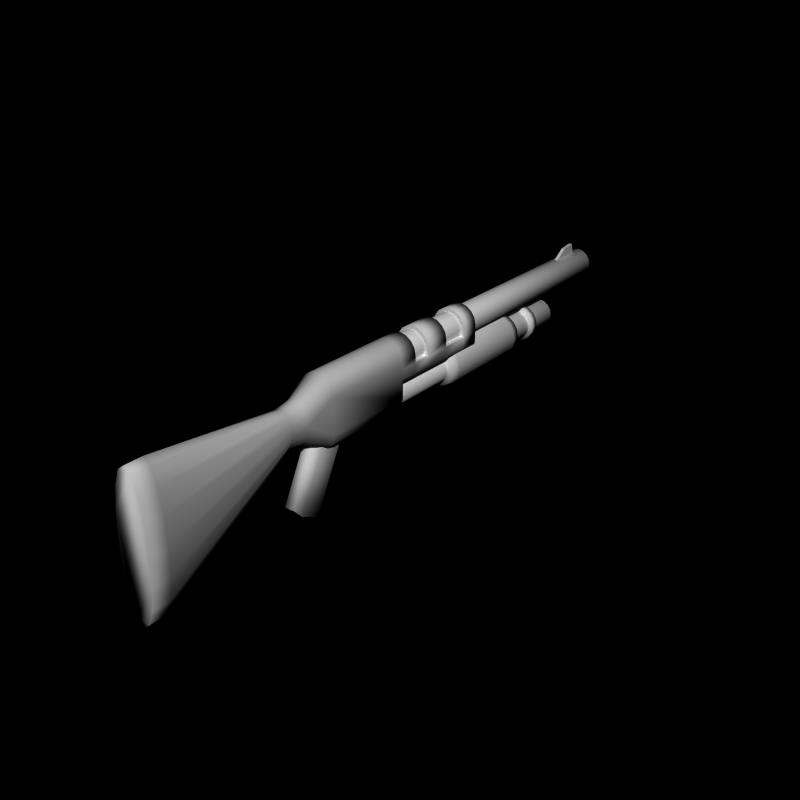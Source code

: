 # Source: pumpgun8.blend  (saved by Blender 2.66.0; exported with 4.5.12 LTS)
import bpy
from mathutils import Matrix  # noqa: F401  (used for matrix-valued properties, if any)

bpy.ops.wm.read_factory_settings(use_empty=True)
scene = bpy.context.scene
scene.name = 'Scene'

# ---- collections
col_collection_1 = bpy.data.collections.new('Collection 1'); scene.collection.children.link(col_collection_1)

# ---- world
world_world = bpy.data.worlds.new('World'); scene.world = world_world
world_world.color = (0.0, 0.0, 0.0)
world_world.use_sun_shadow = False
world_world.sun_shadow_jitter_overblur = 0.0
world_world.cycles.sampling_method = 'MANUAL'
world_world.cycles.sample_map_resolution = 256

# ---- meshes
me_weapon_pumpgun = bpy.data.meshes.new('Weapon_Pumpgun')
me_weapon_pumpgun.from_pydata([(-0.05, 7.0, 0.3), (-0.05, 8.0, 0.3), (0.05, 8.0, 0.3), (0.05, 7.0, 0.3), (-0.05, 7.5, 0.65), (-0.05, 7.9, 0.7), (0.05, 7.9, 0.7), (0.05, 7.5, 0.65), (0.0, 5.5, -0.5), (0.0, 5.25, -0.5), (0.1913, 5.5, -0.5381), (0.1913, 5.25, -0.5381), (0.3536, 5.5, -0.6465), (0.3536, 5.25, -0.6465), (0.4619, 5.5, -0.8087), (0.4619, 5.25, -0.8087), (0.5, 5.5, -1.0), (0.5, 5.25, -1.0), (0.4619, 5.5, -1.191), (0.4619, 5.25, -1.191), (0.3536, 5.5, -1.354), (0.3536, 5.25, -1.354), (0.1913, 5.5, -1.462), (0.1913, 5.25, -1.462), (-1.629e-07, 5.5, -1.5), (-1.629e-07, 5.25, -1.5), (-0.1913, 5.5, -1.462), (-0.1913, 5.25, -1.462), (-0.3536, 5.5, -1.354), (-0.3536, 5.25, -1.354), (-0.4619, 5.5, -1.191), (-0.4619, 5.25, -1.191), (-0.5, 5.5, -1.0), (-0.5, 5.25, -1.0), (-0.4619, 5.5, -0.8087), (-0.4619, 5.25, -0.8087), (-0.3536, 5.5, -0.6464), (-0.3536, 5.25, -0.6465), (-0.1913, 5.5, -0.5381), (-0.1913, 5.25, -0.5381), (3.576e-09, 4.5, -0.46), (3.576e-09, 1.5, -0.46), (0.2066, 4.5, -0.5011), (0.2066, 1.5, -0.5011), (0.3818, 4.5, -0.6182), (0.3818, 1.5, -0.6182), (0.4989, 4.5, -0.7934), (0.4989, 1.5, -0.7934), (0.54, 4.5, -1.0), (0.54, 1.5, -1.0), (0.4989, 4.5, -1.207), (0.4989, 1.5, -1.207), (0.3818, 4.5, -1.382), (0.3818, 1.5, -1.382), (0.2066, 4.5, -1.499), (0.2066, 1.5, -1.499), (-1.724e-07, 4.5, -1.54), (-1.724e-07, 1.5, -1.54), (-0.2066, 4.5, -1.499), (-0.2066, 1.5, -1.499), (-0.3818, 4.5, -1.382), (-0.3818, 1.5, -1.382), (-0.4989, 4.5, -1.207), (-0.4989, 1.5, -1.207), (-0.54, 4.5, -1.0), (-0.54, 1.5, -1.0), (-0.4989, 4.5, -0.7934), (-0.4989, 1.5, -0.7934), (-0.3818, 4.5, -0.6182), (-0.3818, 1.5, -0.6182), (-0.2066, 4.5, -0.5011), (-0.2066, 1.5, -0.5011), (0.0, 1.75, -0.4), (0.2296, 1.75, -0.4457), (0.4243, 1.75, -0.5757), (0.5543, 1.75, -0.7704), (0.6, 1.75, -1.0), (0.5543, 1.75, -1.23), (0.4243, 1.75, -1.424), (0.2296, 1.75, -1.554), (-1.955e-07, 1.75, -1.6), (-0.2296, 1.75, -1.554), (-0.4243, 1.75, -1.424), (-0.5543, 1.75, -1.23), (-0.6, 1.75, -1.0), (-0.5543, 1.75, -0.7704), (-0.4243, 1.75, -0.5757), (-0.2296, 1.75, -0.4457), (0.2296, 4.25, -0.4457), (0.4243, 4.25, -0.5757), (0.5543, 4.25, -0.7704), (0.6, 4.25, -1.0), (0.5543, 4.25, -1.23), (0.4243, 4.25, -1.424), (0.2296, 4.25, -1.554), (-1.955e-07, 4.25, -1.6), (-0.2296, 4.25, -1.554), (-0.4243, 4.25, -1.424), (-0.5543, 4.25, -1.23), (-0.6, 4.25, -1.0), (-0.5543, 4.25, -0.7704), (-0.4243, 4.25, -0.5757), (-0.2296, 4.25, -0.4457), (0.0, 4.25, -0.4), (0.0, 6.4, -0.6), (0.0, -0.5, -0.6), (0.1531, 6.4, -0.6305), (0.1531, -0.5, -0.6305), (0.2828, 6.4, -0.7172), (0.2828, -0.5, -0.7172), (0.3696, 6.4, -0.8469), (0.3696, -0.5, -0.8469), (0.4, 6.4, -1.0), (0.4, -0.5, -1.0), (0.3696, 6.4, -1.153), (0.3696, -0.5, -1.153), (0.2828, 6.4, -1.283), (0.2828, -0.5, -1.283), (0.1531, 6.4, -1.37), (0.1531, -0.5, -1.37), (-1.303e-07, 6.4, -1.4), (-1.303e-07, -0.5, -1.4), (-0.1531, 6.4, -1.37), (-0.1531, -0.5, -1.37), (-0.2828, 6.4, -1.283), (-0.2828, -0.5, -1.283), (-0.3696, 6.4, -1.153), (-0.3696, -0.5, -1.153), (-0.4, 6.4, -1.0), (-0.4, -0.5, -1.0), (-0.3696, 6.4, -0.8469), (-0.3696, -0.5, -0.8469), (-0.2828, 6.4, -0.7172), (-0.2828, -0.5, -0.7172), (-0.1531, 6.4, -0.6305), (-0.1531, -0.5, -0.6305), (2.593e-09, 6.5, -0.676), (0.124, 6.5, -0.7007), (0.2291, 6.5, -0.7709), (0.2993, 6.5, -0.876), (0.324, 6.5, -1.0), (0.2993, 6.5, -1.124), (0.2291, 6.5, -1.229), (0.124, 6.5, -1.299), (-1.03e-07, 6.5, -1.324), (-0.124, 6.5, -1.299), (-0.2291, 6.5, -1.229), (-0.2993, 6.5, -1.124), (-0.324, 6.5, -1.0), (-0.2993, 6.5, -0.876), (-0.2291, 6.5, -0.7709), (-0.124, 6.5, -0.7007), (-1.431e-07, -3.75, 0.09999), (0.0, -8.0, 0.5), (0.1531, -3.75, 0.05432), (0.1913, -8.0, 0.3478), (0.2828, -3.75, -0.07574), (0.3536, -8.0, -0.08579), (0.3696, -3.75, -0.2704), (0.4619, -8.0, -0.7346), (0.4, -3.75, -0.5), (0.5, -8.0, -1.5), (0.3696, -3.75, -0.7296), (0.4619, -8.0, -2.265), (0.2828, -3.75, -0.9243), (0.3536, -8.0, -2.914), (0.1531, -3.75, -1.054), (0.1913, -8.0, -3.348), (-2.734e-07, -3.75, -1.1), (-1.629e-07, -8.0, -3.5), (-0.1531, -3.75, -1.054), (-0.1913, -8.0, -3.348), (-0.2828, -3.75, -0.9243), (-0.3536, -8.0, -2.914), (-0.3696, -3.75, -0.7296), (-0.4619, -8.0, -2.265), (-0.4, -3.75, -0.5), (-0.5, -8.0, -1.5), (-0.3696, -3.75, -0.2704), (-0.4619, -8.0, -0.7346), (-0.2828, -3.75, -0.07574), (-0.3536, -8.0, -0.08579), (-0.1531, -3.75, 0.05432), (-0.1913, -8.0, 0.3478), (0.0, -4.25, -4.053e-06), (0.1531, -4.25, -0.03806), (0.2828, -4.25, -0.1465), (0.3696, -4.25, -0.3087), (0.4, -4.25, -0.5), (0.3696, -4.25, -0.6913), (0.2828, -4.25, -0.8536), (0.1531, -4.25, -0.9619), (-1.303e-07, -4.25, -1.0), (-0.1531, -4.25, -0.9619), (-0.2828, -4.25, -0.8536), (-0.3696, -4.25, -0.6913), (-0.4, -4.25, -0.5), (-0.3696, -4.25, -0.3087), (-0.2828, -4.25, -0.1464), (-0.1531, -4.25, -0.03806), (-1.529e-13, -8.5, 0.5), (0.1913, -8.5, 0.3478), (0.3536, -8.5, -0.08579), (0.4619, -8.5, -0.7346), (0.5, -8.5, -1.5), (0.4619, -8.5, -2.265), (0.3536, -8.5, -2.914), (0.1913, -8.5, -3.348), (-1.629e-07, -8.5, -3.5), (-0.1913, -8.5, -3.348), (-0.3536, -8.5, -2.914), (-0.4619, -8.5, -2.265), (-0.5, -8.5, -1.5), (-0.4619, -8.5, -0.7346), (-0.3536, -8.5, -0.08579), (-0.1913, -8.5, 0.3478), (0.0, -0.5, 0.5), (0.0, -3.0, 0.5), (0.1913, -0.5, 0.4619), (0.1913, -3.0, 0.4619), (0.3536, -0.5, 0.3535), (0.3536, -3.0, 0.3535), (0.4619, -0.5, 0.1913), (0.4619, -3.0, 0.1913), (0.5, -0.5, -3.837e-06), (0.5, -3.0, -4.156e-06), (0.5, -0.5, -1.0), (0.5, -3.0, -1.0), (0.45, -0.5, -1.25), (0.45, -3.0, -1.25), (0.25, -0.5, -1.45), (0.25, -3.0, -1.45), (-1.629e-07, -0.5, -1.5), (-1.629e-07, -3.0, -1.5), (-0.25, -0.5, -1.45), (-0.25, -3.0, -1.45), (-0.45, -0.5, -1.25), (-0.45, -3.0, -1.25), (-0.5, -0.5, -1.0), (-0.5, -3.0, -1.0), (-0.5, -0.5, -3.392e-06), (-0.5, -3.0, -3.711e-06), (-0.4619, -0.5, 0.1913), (-0.4619, -3.0, 0.1913), (-0.3536, -0.5, 0.3535), (-0.3536, -3.0, 0.3535), (-0.1913, -0.5, 0.4619), (-0.1913, -3.0, 0.4619), (0.0, 2.5, 0.5), (0.1913, 2.5, 0.4619), (0.3536, 2.5, 0.3535), (0.4619, 2.5, 0.1913), (0.5, 2.5, -3.517e-06), (0.5, 2.5, -0.1913), (0.5, -0.5, -0.1913), (0.5, 2.5, -0.5), (0.5, -0.5, -0.5), (0.3536, 2.5, -0.65), (0.3536, -0.5, -0.65), (-1.629e-07, 2.5, -0.5), (-1.629e-07, -0.5, -0.5), (-0.3536, 2.5, -0.65), (-0.3536, -0.5, -0.65), (-0.5, 2.5, -0.5), (-0.5, -0.5, -0.5), (-0.5, 2.5, -0.1913), (-0.5, -0.5, -0.1913), (-0.5, 2.5, -3.072e-06), (-0.4619, 2.5, 0.1913), (-0.3536, 2.5, 0.3536), (-0.1913, 2.5, 0.4619), (0.0, 0.5, 0.5), (0.1913, 0.5, 0.4619), (0.3536, 0.5, 0.3535), (0.4619, 0.5, 0.1913), (0.5, 0.5, -3.837e-06), (0.5, 0.5, -0.1913), (0.5, 0.5, -0.5), (0.3536, 0.5, -0.65), (-1.629e-07, 0.5, -0.5), (-0.3536, 0.5, -0.65), (-0.5, 0.5, -0.5), (-0.5, 0.5, -0.1913), (-0.5, 0.5, -3.392e-06), (-0.4619, 0.5, 0.1913), (-0.3536, 0.5, 0.3535), (-0.1913, 0.5, 0.4619), (0.0, -3.099e-06, 0.5), (0.1913, -3.099e-06, 0.4619), (0.3536, -1.192e-06, 0.3535), (0.4619, 7.153e-07, 0.1913), (0.5, 2.623e-06, -3.996e-06), (0.5, 4.53e-06, -0.1913), (0.5, 6.437e-06, -0.5), (0.3536, 8.345e-06, -0.65), (-1.629e-07, 8.345e-06, -0.5), (-0.3536, 8.345e-06, -0.65), (-0.5, 5.96e-06, -0.5), (-0.5, 4.53e-06, -0.1913), (-0.5, 2.623e-06, -3.551e-06), (-0.4619, 7.153e-07, 0.1913), (-0.3536, -1.192e-06, 0.3535), (-0.1913, -3.099e-06, 0.4619), (0.1913, 2.0, 0.4619), (0.3536, 2.0, 0.3535), (0.4619, 2.0, 0.1913), (0.5, 2.0, -3.677e-06), (0.5, 2.0, -0.1913), (0.5, 2.0, -0.5), (0.3536, 2.0, -0.65), (-1.629e-07, 2.0, -0.5), (-0.3536, 2.0, -0.65), (-0.5, 2.0, -0.5), (-0.5, 2.0, -0.1913), (-0.5, 2.0, -3.232e-06), (-0.4619, 2.0, 0.1913), (-0.3536, 2.0, 0.3536), (-0.1913, 2.0, 0.4619), (0.0, 2.0, 0.5), (0.1913, 1.25, 0.4619), (0.3536, 1.25, 0.3535), (0.4619, 1.25, 0.1913), (0.5, 1.25, -3.757e-06), (0.5, 1.25, -0.1913), (0.5, 1.25, -0.5), (0.3536, 1.25, -0.65), (-1.629e-07, 1.25, -0.5), (-0.3536, 1.25, -0.65), (-0.5, 1.25, -0.5), (-0.5, 1.25, -0.1913), (-0.5, 1.25, -3.312e-06), (-0.4619, 1.25, 0.1913), (-0.3536, 1.25, 0.3536), (-0.1913, 1.25, 0.4619), (0.0, 1.25, 0.5), (0.0, 8.4, 0.4), (0.0, -0.5, 0.4), (0.1531, 8.4, 0.3695), (0.1531, -0.5, 0.3695), (0.2828, 8.4, 0.2828), (0.2828, -0.5, 0.2828), (0.3696, 8.4, 0.1531), (0.3696, -0.5, 0.1531), (0.4, 8.4, -3.588e-06), (0.4, -0.5, -4.1e-06), (0.3696, 8.4, -0.1531), (0.3696, -0.5, -0.1531), (0.2828, 8.4, -0.2828), (0.2828, -0.5, -0.2828), (0.1531, 8.4, -0.3696), (0.1531, -0.5, -0.3696), (-1.303e-07, 8.4, -0.4), (-1.303e-07, -0.5, -0.4), (-0.1531, 8.4, -0.3696), (-0.1531, -0.5, -0.3696), (-0.2828, 8.4, -0.2828), (-0.2828, -0.5, -0.2828), (-0.3696, 8.4, -0.1531), (-0.3696, -0.5, -0.1531), (-0.4, 8.4, -3.232e-06), (-0.4, -0.5, -3.744e-06), (-0.3696, 8.4, 0.1531), (-0.3696, -0.5, 0.1531), (-0.2828, 8.4, 0.2828), (-0.2828, -0.5, 0.2828), (-0.1531, 8.4, 0.3695), (-0.1531, -0.5, 0.3695), (7.153e-09, 8.5, 0.28), (0.1072, 8.5, 0.2587), (0.198, 8.5, 0.198), (0.2587, 8.5, 0.1072), (0.28, 8.5, -8.45e-07), (0.2587, 8.5, -0.1072), (0.198, 8.5, -0.198), (0.1072, 8.5, -0.2587), (-8.408e-08, 8.5, -0.28), (-0.1072, 8.5, -0.2587), (-0.198, 8.5, -0.198), (-0.2587, 8.5, -0.1072), (-0.28, 8.5, -5.957e-07), (-0.2587, 8.5, 0.1072), (-0.198, 8.5, 0.198), (-0.1072, 8.5, 0.2587), (2.384e-08, 7.5, 3.231e-06), (0.14, -3.189, -3.124), (0.14, -2.365, -1.412), (0.28, -3.412, -3.127), (0.28, -2.546, -1.325), (0.28, -3.953, -2.867), (0.28, -3.086, -1.065), (0.14, -4.09, -2.691), (0.14, -3.266, -0.9783), (-0.14, -4.09, -2.691), (-0.14, -3.266, -0.9783), (-0.28, -3.953, -2.867), (-0.28, -3.086, -1.065), (-0.28, -3.412, -3.127), (-0.28, -2.546, -1.325), (-0.14, -3.19, -3.124), (-0.14, -2.366, -1.411)], [], [(4, 5, 1, 0), (5, 6, 2, 1), (6, 7, 3, 2), (7, 4, 0, 3), (0, 1, 2, 3), (7, 6, 5, 4), (8, 10, 12, 14, 16, 18, 20, 22, 24, 26, 28, 30, 32, 34, 36, 38), (30, 31, 33, 32), (14, 15, 17, 16), (10, 11, 13, 12), (28, 29, 31, 30), (18, 19, 21, 20), (22, 23, 25, 24), (9, 39, 37, 35, 33, 31, 29, 27, 25, 23, 21, 19, 17, 15, 13, 11), (16, 17, 19, 18), (32, 33, 35, 34), (12, 13, 15, 14), (8, 9, 11, 10), (26, 27, 29, 28), (20, 21, 23, 22), (36, 37, 39, 38), (38, 39, 9, 8), (34, 35, 37, 36), (24, 25, 27, 26), (40, 42, 44, 46, 48, 50, 52, 54, 56, 58, 60, 62, 64, 66, 68, 70), (83, 63, 65, 84), (75, 47, 49, 76), (73, 43, 45, 74), (82, 61, 63, 83), (77, 51, 53, 78), (79, 55, 57, 80), (41, 71, 69, 67, 65, 63, 61, 59, 57, 55, 53, 51, 49, 47, 45, 43), (76, 49, 51, 77), (84, 65, 67, 85), (74, 45, 47, 75), (72, 41, 43, 73), (81, 59, 61, 82), (78, 53, 55, 79), (86, 69, 71, 87), (87, 71, 41, 72), (85, 67, 69, 86), (80, 57, 59, 81), (98, 83, 84, 99), (90, 75, 76, 91), (88, 73, 74, 89), (97, 82, 83, 98), (92, 77, 78, 93), (94, 79, 80, 95), (91, 76, 77, 92), (99, 84, 85, 100), (89, 74, 75, 90), (103, 72, 73, 88), (96, 81, 82, 97), (93, 78, 79, 94), (101, 86, 87, 102), (102, 87, 72, 103), (100, 85, 86, 101), (95, 80, 81, 96), (62, 98, 99, 64), (46, 90, 91, 48), (42, 88, 89, 44), (60, 97, 98, 62), (50, 92, 93, 52), (54, 94, 95, 56), (48, 91, 92, 50), (64, 99, 100, 66), (44, 89, 90, 46), (40, 103, 88, 42), (58, 96, 97, 60), (52, 93, 94, 54), (68, 101, 102, 70), (70, 102, 103, 40), (66, 100, 101, 68), (56, 95, 96, 58), (126, 128, 148, 147), (126, 127, 129, 128), (110, 111, 113, 112), (106, 107, 109, 108), (124, 125, 127, 126), (114, 115, 117, 116), (118, 119, 121, 120), (105, 135, 133, 131, 129, 127, 125, 123, 121, 119, 117, 115, 113, 111, 109, 107), (112, 113, 115, 114), (128, 129, 131, 130), (108, 109, 111, 110), (104, 105, 107, 106), (122, 123, 125, 124), (116, 117, 119, 118), (132, 133, 135, 134), (134, 135, 105, 104), (130, 131, 133, 132), (120, 121, 123, 122), (136, 137, 138, 139, 140, 141, 142, 143, 144, 145, 146, 147, 148, 149, 150, 151), (122, 124, 146, 145), (118, 120, 144, 143), (114, 116, 142, 141), (104, 106, 137, 136), (110, 112, 140, 139), (132, 134, 151, 150), (106, 108, 138, 137), (124, 126, 147, 146), (120, 122, 145, 144), (116, 118, 143, 142), (112, 114, 141, 140), (134, 104, 136, 151), (108, 110, 139, 138), (128, 130, 149, 148), (130, 132, 150, 149), (195, 175, 177, 196), (187, 159, 161, 188), (185, 155, 157, 186), (194, 173, 175, 195), (189, 163, 165, 190), (191, 167, 169, 192), (153, 183, 215, 200), (188, 161, 163, 189), (196, 177, 179, 197), (186, 157, 159, 187), (184, 153, 155, 185), (193, 171, 173, 194), (190, 165, 167, 191), (198, 181, 183, 199), (199, 183, 153, 184), (197, 179, 181, 198), (192, 169, 171, 193), (174, 195, 196, 176), (158, 187, 188, 160), (154, 185, 186, 156), (172, 194, 195, 174), (162, 189, 190, 164), (166, 191, 192, 168), (160, 188, 189, 162), (176, 196, 197, 178), (156, 186, 187, 158), (152, 184, 185, 154), (170, 193, 194, 172), (164, 190, 191, 166), (180, 198, 199, 182), (182, 199, 184, 152), (178, 197, 198, 180), (168, 192, 193, 170), (200, 215, 214, 213, 212, 211, 210, 209, 208, 207, 206, 205, 204, 203, 202, 201), (159, 157, 202, 203), (169, 167, 207, 208), (173, 171, 209, 210), (165, 163, 205, 206), (171, 169, 208, 209), (161, 159, 203, 204), (183, 181, 214, 215), (179, 177, 212, 213), (155, 153, 200, 201), (163, 161, 204, 205), (175, 173, 210, 211), (167, 165, 206, 207), (157, 155, 201, 202), (181, 179, 213, 214), (177, 175, 211, 212), (264, 262, 238), (226, 258, 256), (222, 223, 225, 224), (218, 219, 221, 220), (236, 237, 239, 238), (226, 227, 229, 228), (230, 231, 233, 232), (219, 217, 152, 154), (238, 239, 241, 240, 264), (240, 241, 243, 242), (220, 221, 223, 222), (216, 217, 219, 218), (234, 235, 237, 236), (228, 229, 231, 230), (244, 245, 247, 246), (246, 247, 217, 216), (242, 243, 245, 244), (232, 233, 235, 234), (227, 225, 160, 162), (239, 237, 172, 174), (231, 229, 164, 166), (225, 223, 158, 160), (245, 243, 178, 180), (241, 239, 174, 176), (223, 221, 156, 158), (217, 247, 182, 152), (229, 227, 162, 164), (235, 233, 168, 170), (233, 231, 166, 168), (247, 245, 180, 182), (243, 241, 176, 178), (248, 249, 250, 251, 252, 253, 255, 257, 259, 261, 263, 265, 267, 268, 269, 270), (290, 222, 224, 291), (288, 218, 220, 289), (297, 264, 266, 298), (292, 254, 256, 293), (294, 258, 260, 295), (300, 242, 244, 301), (299, 240, 242, 300), (289, 220, 222, 290), (298, 266, 240, 299), (296, 262, 264, 297), (293, 256, 258, 294), (301, 244, 246, 302), (302, 246, 216, 287), (295, 260, 262, 296), (329, 282, 283, 330), (321, 274, 275, 322), (319, 272, 273, 320), (328, 281, 282, 329), (323, 276, 277, 324), (325, 278, 279, 326), (322, 275, 276, 323), (330, 283, 284, 331), (320, 273, 274, 321), (334, 271, 272, 319), (327, 280, 281, 328), (324, 277, 278, 325), (332, 285, 286, 333), (333, 286, 271, 334), (331, 284, 285, 332), (326, 279, 280, 327), (281, 297, 298, 282), (276, 292, 293, 277), (278, 294, 295, 279), (280, 296, 297, 281), (277, 293, 294, 278), (279, 295, 296, 280), (265, 313, 314, 267), (251, 305, 306, 252), (249, 303, 304, 250), (263, 312, 313, 265), (253, 307, 308, 255), (257, 309, 310, 259), (252, 306, 307, 253), (267, 314, 315, 268), (250, 304, 305, 251), (248, 318, 303, 249), (261, 311, 312, 263), (255, 308, 309, 257), (269, 316, 317, 270), (270, 317, 318, 248), (268, 315, 316, 269), (259, 310, 311, 261), (312, 328, 329, 313), (307, 323, 324, 308), (309, 325, 326, 310), (311, 327, 328, 312), (308, 324, 325, 309), (310, 326, 327, 311), (292, 298, 299, 300, 301, 302, 287, 288, 289, 290, 291), (282, 276, 275, 274, 273, 272, 271, 286, 285, 284, 283), (323, 329, 330, 331, 332, 333, 334, 319, 320, 321, 322), (313, 307, 306, 305, 304, 303, 318, 317, 316, 315, 314), (298, 292, 276, 282), (329, 323, 307, 313), (287, 216, 218, 288), (291, 224, 254, 292), (224, 225, 227, 226, 256), (258, 226, 228, 230, 232, 234, 236, 238, 262, 260), (221, 219, 154, 156), (237, 235, 170, 172), (357, 359, 379, 378), (357, 358, 360, 359), (341, 342, 344, 343), (337, 338, 340, 339), (355, 356, 358, 357), (345, 346, 348, 347), (349, 350, 352, 351), (336, 366, 364, 362, 360, 358, 356, 354, 352, 350, 348, 346, 344, 342, 340, 338), (343, 344, 346, 345), (359, 360, 362, 361), (339, 340, 342, 341), (335, 336, 338, 337), (353, 354, 356, 355), (347, 348, 350, 349), (363, 364, 366, 365), (365, 366, 336, 335), (361, 362, 364, 363), (351, 352, 354, 353), (353, 355, 377, 376), (349, 351, 375, 374), (345, 347, 373, 372), (335, 337, 368, 367), (341, 343, 371, 370), (363, 365, 382, 381), (337, 339, 369, 368), (355, 357, 378, 377), (351, 353, 376, 375), (347, 349, 374, 373), (343, 345, 372, 371), (365, 335, 367, 382), (339, 341, 370, 369), (359, 361, 380, 379), (361, 363, 381, 380), (381, 382, 383), (374, 375, 383), (368, 369, 383), (382, 367, 383), (375, 376, 383), (369, 370, 383), (367, 368, 383), (376, 377, 383), (370, 371, 383), (379, 380, 383), (377, 378, 383), (371, 372, 383), (378, 379, 383), (372, 373, 383), (380, 381, 383), (373, 374, 383), (385, 399, 397, 395, 393, 391, 389, 387), (394, 395, 397, 396), (392, 393, 395, 394), (384, 386, 388, 390, 392, 394, 396, 398), (396, 397, 399, 398), (388, 389, 391, 390), (384, 385, 387, 386), (390, 391, 393, 392), (386, 387, 389, 388), (398, 399, 385, 384)])
me_weapon_pumpgun.polygons.foreach_set('use_smooth', [0, 0, 0, 0, 0, 0, 1, 1, 1, 1, 1, 1, 1, 1, 1, 1, 1, 1, 1, 1, 1, 1, 1, 1, 1, 1, 1, 1, 1, 1, 1, 1, 1, 1, 1, 1, 1, 1, 1, 1, 1, 1, 1, 1, 1, 1, 1, 1, 1, 1, 1, 1, 1, 1, 1, 1, 1, 1, 1, 1, 1, 1, 1, 1, 1, 1, 1, 1, 1, 1, 1, 1, 1, 1, 1, 1, 1, 1, 1, 1, 1, 1, 1, 1, 1, 1, 1, 1, 1, 1, 1, 1, 1, 1, 1, 1, 1, 1, 1, 1, 1, 1, 1, 1, 1, 1, 1, 1, 1, 1, 1, 1, 1, 1, 1, 1, 1, 1, 1, 1, 1, 1, 1, 1, 1, 1, 1, 1, 1, 1, 1, 1, 1, 1, 1, 1, 1, 1, 1, 1, 1, 1, 1, 1, 1, 1, 1, 1, 1, 1, 1, 1, 1, 1, 1, 1, 1, 1, 1, 1, 1, 1, 1, 1, 1, 1, 1, 1, 1, 1, 1, 1, 1, 1, 1, 1, 1, 1, 1, 1, 1, 1, 1, 1, 1, 1, 1, 1, 1, 1, 1, 1, 1, 1, 1, 1, 1, 1, 1, 1, 1, 1, 1, 1, 1, 1, 1, 1, 1, 1, 1, 1, 1, 1, 1, 1, 1, 1, 1, 1, 1, 1, 1, 1, 1, 1, 1, 1, 1, 1, 1, 1, 1, 1, 1, 1, 1, 1, 1, 1, 1, 1, 1, 1, 1, 1, 1, 0, 0, 0, 0, 0, 0, 1, 1, 1, 1, 1, 1, 1, 1, 1, 1, 1, 1, 1, 1, 1, 1, 1, 1, 1, 1, 1, 1, 1, 1, 1, 1, 1, 1, 1, 1, 1, 1, 1, 1, 1, 1, 1, 1, 1, 1, 1, 1, 1, 1, 1, 1, 1, 1, 1, 1, 1, 1, 1, 1, 1, 1, 1, 1, 1, 1, 1, 1, 1, 1, 1])
me_weapon_pumpgun.use_remesh_preserve_volume = False
me_weapon_pumpgun.use_remesh_preserve_attributes = False
me_weapon_pumpgun.use_mirror_vertex_groups = False
me_weapon_pumpgun.update()
arm_weapon = bpy.data.armatures.new('Weapon')  # bones are not reproduced

# ---- objects
ob_armature_pumpgun = bpy.data.objects.new('Armature_Pumpgun', arm_weapon)
ob_weapon_pumpgun = bpy.data.objects.new('Weapon_Pumpgun', me_weapon_pumpgun)

# ---- transforms, parenting, visibility, modifiers, constraints
ob_armature_pumpgun.location = (0.0, 0.0, 0.0)
ob_armature_pumpgun.lineart.crease_threshold = 0.0
ob_weapon_pumpgun.parent = ob_armature_pumpgun
ob_weapon_pumpgun.location = (0.0, 0.0, 0.0)
ob_weapon_pumpgun.lineart.crease_threshold = 0.0
_vg = ob_weapon_pumpgun.vertex_groups.new(name='Base')
_vg.add([0, 1, 2, 3, 4, 5, 6, 7, 8, 9, 10, 11, 12, 13, 14, 15, 16, 17, 18, 19, 20, 21, 22, 23, 24, 25, 26, 27, 28, 29, 30, 31, 32, 33, 34, 35, 36, 37, 38, 39, 40, 41, 42, 43, 44, 45, 46, 47, 48, 49, 50, 51, 52, 53, 54, 55, 56, 57, 58, 59, 60, 61, 62, 63, 64, 65, 66, 67, 68, 69, 70, 71, 72, 73, 74, 75, 76, 77, 78, 79, 80, 81, 82, 83, 84, 85, 86, 87, 88, 89, 90, 91, 92, 93, 94, 95, 96, 97, 98, 99, 100, 101, 102, 103, 104, 105, 106, 107, 108, 109, 110, 111, 112, 113, 114, 115, 116, 117, 118, 119, 120, 121, 122, 123, 124, 125, 126, 127, 128, 129, 130, 131, 132, 133, 134, 135, 136, 137, 138, 139, 140, 141, 142, 143, 144, 145, 146, 147, 148, 149, 150, 151, 152, 153, 154, 155, 156, 157, 158, 159, 160, 161, 162, 163, 164, 165, 166, 167, 168, 169, 170, 171, 172, 173, 174, 175, 176, 177, 178, 179, 180, 181, 182, 183, 184, 185, 186, 187, 188, 189, 190, 191, 192, 193, 194, 195, 196, 197, 198, 199, 200, 201, 202, 203, 204, 205, 206, 207, 208, 209, 210, 211, 212, 213, 214, 215, 216, 217, 218, 219, 220, 221, 222, 223, 224, 225, 226, 227, 228, 229, 230, 231, 232, 233, 234, 235, 236, 237, 238, 239, 240, 241, 242, 243, 244, 245, 246, 247, 248, 249, 250, 251, 252, 253, 254, 255, 256, 257, 258, 259, 260, 261, 262, 263, 264, 265, 266, 267, 268, 269, 270, 271, 272, 273, 274, 275, 276, 277, 278, 279, 280, 281, 282, 283, 284, 285, 286, 287, 288, 289, 290, 291, 292, 293, 294, 295, 296, 297, 298, 299, 300, 301, 302, 303, 304, 305, 306, 307, 308, 309, 310, 311, 312, 313, 314, 315, 316, 317, 318, 319, 320, 321, 322, 323, 324, 325, 326, 327, 328, 329, 330, 331, 332, 333, 334, 336, 338, 340, 342, 344, 346, 348, 350, 352, 354, 356, 358, 360, 362, 364, 366, 383], 1.0, 'REPLACE')
_vg = ob_weapon_pumpgun.vertex_groups.new(name='Grip')
_vg.add([384, 385, 386, 387, 388, 389, 390, 391, 392, 393, 394, 395, 396, 397, 398, 399], 1.0, 'REPLACE')
_vg = ob_weapon_pumpgun.vertex_groups.new(name='Muzzle')
_vg.add([335, 337, 339, 341, 343, 345, 347, 349, 351, 353, 355, 357, 359, 361, 363, 365, 367, 368, 369, 370, 371, 372, 373, 374, 375, 376, 377, 378, 379, 380, 381, 382], 1.0, 'REPLACE')
_m = ob_weapon_pumpgun.modifiers.new('Armature', 'ARMATURE')
_m.object = ob_armature_pumpgun

# ---- collection membership
col_collection_1.objects.link(ob_armature_pumpgun)
col_collection_1.objects.link(ob_weapon_pumpgun)

# ---- scene / render settings (as saved in the file)
scene.frame_start = 1; scene.frame_end = 250; scene.frame_set(250)
scene.render.engine = 'BLENDER_EEVEE_NEXT'
scene.render.image_settings.compression = 90
scene.render.resolution_x = 240
scene.render.resolution_y = 240
scene.render.pixel_aspect_x = 100.0
scene.render.pixel_aspect_y = 100.0
scene.render.fps = 25
scene.render.dither_intensity = 0.0
scene.render.film_transparent = True
scene.render.use_compositing = False
scene.render.use_sequencer = False
scene.render.bake_margin = 2
scene.render.bake_bias = 0.0
scene.render.use_stamp_time = False
scene.render.use_stamp_date = False
scene.render.use_stamp_frame = False
scene.render.use_stamp_camera = False
scene.render.use_stamp_scene = False
scene.render.use_stamp_filename = False
scene.render.use_stamp_render_time = False
scene.render.stamp_font_size = 0
scene.cycles.use_denoising = False
scene.cycles.samples = 10
scene.cycles.sampling_pattern = 'TABULATED_SOBOL'
scene.cycles.light_sampling_threshold = 0.0
scene.cycles.use_adaptive_sampling = False
scene.cycles.use_light_tree = False
scene.cycles.blur_glossy = 0.0
scene.cycles.volume_bounces = 1
scene.cycles.pixel_filter_type = 'GAUSSIAN'
scene.cycles.sample_clamp_indirect = 0.0
scene.view_settings.view_transform = 'Raw'
bpy.context.view_layer.update()

# ---- added for rendering (the .blend has no active camera and no usable light): camera, sun
cam_auto = bpy.data.cameras.new('AutoCamera')
cam_auto.lens = 50.0
cam_auto.sensor_width = 36.0
cam_auto.clip_end = 1000.0
ob_auto_camera = bpy.data.objects.new('AutoCamera', cam_auto)
scene.collection.objects.link(ob_auto_camera)
ob_auto_camera.location = (16.2397, -19.4877, 11.5918)
ob_auto_camera.rotation_euler = (1.09748, -7.21219e-08, 0.694738)
scene.camera = ob_auto_camera
light_auto_sun = bpy.data.lights.new('AutoSun', 'SUN')
light_auto_sun.energy = 3.0
light_auto_sun.angle = 0.0523599
ob_auto_sun = bpy.data.objects.new('AutoSun', light_auto_sun)
scene.collection.objects.link(ob_auto_sun)
ob_auto_sun.rotation_euler = (0.872665, 0.174533, 0.523599)
bpy.context.view_layer.update()
